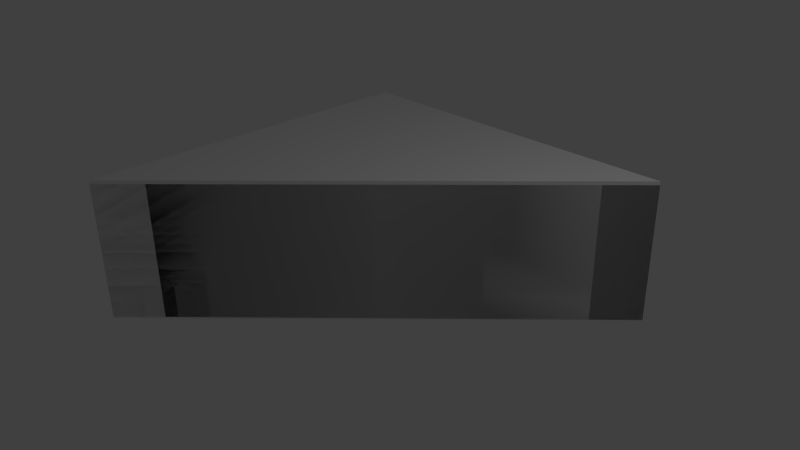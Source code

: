 # Source: f_5x5_Ssq_corner_dbl.blend  (saved by Blender 2.69.0; exported with 4.5.12 LTS)
import bpy
from mathutils import Matrix  # noqa: F401  (used for matrix-valued properties, if any)

bpy.ops.wm.read_factory_settings(use_empty=True)
scene = bpy.context.scene
scene.name = 'Scene'

# ---- collections
col_collection_1 = bpy.data.collections.new('Collection 1'); scene.collection.children.link(col_collection_1)

# ---- materials (node trees are filled in below, after node groups)
mat_material = bpy.data.materials.new('Material')
mat_material.alpha_threshold = 0.0
mat_material.use_transparent_shadow = False
mat_material.roughness = 0.5
mat_material.line_color = (0.0, 0.0, 0.0, 1.0)

# ---- material node trees

# ---- world
world_world = bpy.data.worlds.new('World'); scene.world = world_world
world_world.color = (0.05088, 0.05088, 0.05088)
world_world.use_sun_shadow = False
world_world.sun_shadow_jitter_overblur = 0.0
world_world.cycles.sampling_method = 'MANUAL'
world_world.cycles.sample_map_resolution = 256

# ---- cameras
cam_camera = bpy.data.cameras.new('Camera')
cam_camera.clip_end = 100.0
cam_camera.lens = 35.0
cam_camera.sensor_width = 32.0
cam_camera.sensor_height = 18.0
cam_camera.ortho_scale = 7.314
cam_camera.dof.focus_distance = 0.0
cam_camera.dof.aperture_fstop = 128.0

# ---- lights
light_lamp = bpy.data.lights.new('Lamp', 'POINT')
light_lamp.transmission_factor = 0.0
light_lamp.cutoff_distance = 30.0
light_lamp.energy = 100.0
light_lamp.shadow_buffer_clip_start = 1.001
light_lamp.shadow_soft_size = 0.1
light_lamp.shadow_maximum_resolution = 0.006
light_lamp.use_absolute_resolution = True
light_lamp.cycles.use_multiple_importance_sampling = False

# ---- meshes
me_cube_001 = bpy.data.meshes.new('Cube.001')
me_cube_001.from_pydata([(-2.5, -2.5, -1.0), (-2.5, 2.5, -1.0), (2.5, 2.5, -1.0), (1.49e-07, -1.49e-07, -1.0), (-2.5, -2.5, 1.025), (-2.5, 2.5, 1.025), (2.5, 2.5, 1.025), (1.49e-07, -1.49e-07, 1.025)], [], [(4, 5, 1, 0), (5, 6, 2, 1), (6, 7, 3, 2), (7, 4, 0, 3), (0, 1, 2, 3), (7, 6, 5, 4)])
me_cube_001.use_remesh_preserve_volume = False
me_cube_001.use_remesh_preserve_attributes = False
me_cube_001.use_mirror_vertex_groups = False
me_cube_001.update()
me_cube = bpy.data.meshes.new('Cube')
me_cube.from_pydata([(-0.025, 2.475, 1.0), (-1.669e-06, 2.5, 0.975), (-2.5, -2.5, 0.975), (-1.669e-06, -1.431e-06, 0.975), (-2.5, 2.5, 0.975), (-2.5, 4.768e-07, 0.975), (-2.475, -0.01667, 1.0), (2.5, 2.5, 0.975), (-0.03334, -0.01667, 1.0), (-2.475, -2.467, 1.0), (-0.025, 0.025, 1.0), (-2.475, 2.475, 1.0), (-2.475, 0.025, 1.0), (0.01667, 2.475, 1.0), (0.01667, 0.03333, 1.0), (2.467, 2.475, 1.0), (-0.025, 2.475, -1.0), (-1.669e-06, 2.5, -0.975), (-2.5, -2.5, -0.975), (-1.669e-06, -1.431e-06, -0.975), (-2.5, 2.5, -0.975), (-2.5, 4.768e-07, -0.975), (-2.475, -0.01667, -1.0), (2.5, 2.5, -0.975), (-0.03334, -0.01667, -1.0), (-2.475, -2.467, -1.0), (-0.025, 0.025, -1.0), (-2.475, 2.475, -1.0), (-2.475, 0.025, -1.0), (0.01667, 2.475, -1.0), (0.01667, 0.03333, -1.0), (2.467, 2.475, -1.0)], [], [(1, 3, 14, 13), (5, 21, 18, 2), (13, 14, 15), (4, 5, 12, 11), (1, 4, 11, 0), (3, 1, 0, 10), (17, 20, 4, 1), (12, 10, 0, 11), (2, 3, 8, 9), (5, 2, 9, 6), (9, 8, 6), (23, 7, 3, 19), (5, 3, 10, 12), (3, 5, 6, 8), (3, 7, 15, 14), (7, 1, 13, 15), (7, 23, 17, 1), (4, 20, 21, 5), (17, 29, 30, 19), (29, 31, 30), (20, 27, 28, 21), (17, 16, 27, 20), (19, 26, 16, 17), (28, 27, 16, 26), (18, 25, 24, 19), (21, 22, 25, 18), (25, 22, 24), (21, 28, 26, 19), (19, 24, 22, 21), (19, 30, 31, 23), (23, 31, 29, 17), (2, 18, 19, 3)])
_uv = me_cube.uv_layers.new(name='UVMap')
_uv.uv.foreach_set('vector', [0.6011, 0.4375, 0.3358, 0.4375, 0.3578, 0.4283, 0.5911, 0.4283, 0.8938, 0.2485, 0.7366, 0.2485, 0.7366, 0.0469, 0.8938, 0.0469, 0.5911, 0.4283, 0.3578, 0.4283, 0.5911, 0.1942, 0.6011, 0.7028, 0.3358, 0.7028, 0.3514, 0.6872, 0.5855, 0.6872, 0.6011, 0.4375, 0.6011, 0.7028, 0.5855, 0.6872, 0.5855, 0.4531, 0.3358, 0.4375, 0.6011, 0.4375, 0.5855, 0.4531, 0.3514, 0.4531, 0.9272, 0.7471, 0.9272, 0.9486, 0.77, 0.9486, 0.77, 0.7471, 0.3514, 0.6872, 0.3514, 0.4531, 0.5855, 0.4531, 0.5855, 0.6872, 0.07043, 0.7028, 0.3358, 0.4375, 0.3266, 0.4595, 0.09254, 0.6927, 0.3358, 0.7028, 0.07043, 0.7028, 0.09254, 0.6927, 0.3266, 0.6927, 0.09254, 0.6927, 0.3266, 0.4595, 0.3266, 0.6927, 0.6349, 0.7977, 0.6349, 0.955, 0.3499, 0.955, 0.3499, 0.7977, 0.3358, 0.7028, 0.3358, 0.4375, 0.3514, 0.4531, 0.3514, 0.6872, 0.3358, 0.4375, 0.3358, 0.7028, 0.3266, 0.6927, 0.3266, 0.4595, 0.3358, 0.4375, 0.6011, 0.1721, 0.5911, 0.1942, 0.3578, 0.4283, 0.6011, 0.1721, 0.6011, 0.4375, 0.5911, 0.4283, 0.5911, 0.1942, 0.77, 0.5455, 0.9272, 0.5455, 0.9272, 0.7471, 0.77, 0.7471, 0.8938, 0.4501, 0.7366, 0.4501, 0.7366, 0.2485, 0.8938, 0.2485, 0.05886, 0.3182, 0.06892, 0.3274, 0.3022, 0.3274, 0.3242, 0.3182, 0.06892, 0.3274, 0.06892, 0.5614, 0.3022, 0.3274, 0.05886, 0.05283, 0.07452, 0.06848, 0.3086, 0.06848, 0.3242, 0.05283, 0.05886, 0.3182, 0.07452, 0.3025, 0.07452, 0.06848, 0.05886, 0.05283, 0.3242, 0.3182, 0.3086, 0.3025, 0.07452, 0.3025, 0.05886, 0.3182, 0.3086, 0.06848, 0.07452, 0.06848, 0.07452, 0.3025, 0.3086, 0.3025, 0.5896, 0.05283, 0.5675, 0.06289, 0.3334, 0.2961, 0.3242, 0.3182, 0.3242, 0.05283, 0.3334, 0.06289, 0.5675, 0.06289, 0.5896, 0.05283, 0.5675, 0.06289, 0.3334, 0.06289, 0.3334, 0.2961, 0.3242, 0.05283, 0.3086, 0.06848, 0.3086, 0.3025, 0.3242, 0.3182, 0.3242, 0.3182, 0.3334, 0.2961, 0.3334, 0.06289, 0.3242, 0.05283, 0.3242, 0.3182, 0.3022, 0.3274, 0.06892, 0.5614, 0.05886, 0.5835, 0.05886, 0.5835, 0.06892, 0.5614, 0.06892, 0.3274, 0.05886, 0.3182, 0.06478, 0.955, 0.06478, 0.7977, 0.3499, 0.7977, 0.3499, 0.955])
_uv.active_render = True
_uv = me_cube.uv_layers.new(name='UVMap.001')
_uv.uv.foreach_set('vector', [0.6011, 0.4375, 0.3358, 0.4375, 0.3578, 0.4283, 0.5911, 0.4283, 0.8938, 0.2485, 0.7366, 0.2485, 0.7366, 0.0469, 0.8938, 0.0469, 0.5911, 0.4283, 0.3578, 0.4283, 0.5911, 0.1942, 0.6011, 0.7028, 0.3358, 0.7028, 0.3514, 0.6872, 0.5855, 0.6872, 0.6011, 0.4375, 0.6011, 0.7028, 0.5855, 0.6872, 0.5855, 0.4531, 0.3358, 0.4375, 0.6011, 0.4375, 0.5855, 0.4531, 0.3514, 0.4531, 0.9272, 0.7471, 0.9272, 0.9486, 0.77, 0.9486, 0.77, 0.7471, 0.3514, 0.6872, 0.3514, 0.4531, 0.5855, 0.4531, 0.5855, 0.6872, 0.07043, 0.7028, 0.3358, 0.4375, 0.3266, 0.4595, 0.09254, 0.6927, 0.3358, 0.7028, 0.07043, 0.7028, 0.09254, 0.6927, 0.3266, 0.6927, 0.09254, 0.6927, 0.3266, 0.4595, 0.3266, 0.6927, 0.6349, 0.7977, 0.6349, 0.955, 0.3499, 0.955, 0.3499, 0.7977, 0.3358, 0.7028, 0.3358, 0.4375, 0.3514, 0.4531, 0.3514, 0.6872, 0.3358, 0.4375, 0.3358, 0.7028, 0.3266, 0.6927, 0.3266, 0.4595, 0.3358, 0.4375, 0.6011, 0.1721, 0.5911, 0.1942, 0.3578, 0.4283, 0.6011, 0.1721, 0.6011, 0.4375, 0.5911, 0.4283, 0.5911, 0.1942, 0.77, 0.5455, 0.9272, 0.5455, 0.9272, 0.7471, 0.77, 0.7471, 0.8938, 0.4501, 0.7366, 0.4501, 0.7366, 0.2485, 0.8938, 0.2485, 0.05886, 0.3182, 0.06892, 0.3274, 0.3022, 0.3274, 0.3242, 0.3182, 0.06892, 0.3274, 0.06892, 0.5614, 0.3022, 0.3274, 0.05886, 0.05283, 0.07452, 0.06848, 0.3086, 0.06848, 0.3242, 0.05283, 0.05886, 0.3182, 0.07452, 0.3025, 0.07452, 0.06848, 0.05886, 0.05283, 0.3242, 0.3182, 0.3086, 0.3025, 0.07452, 0.3025, 0.05886, 0.3182, 0.3086, 0.06848, 0.07452, 0.06848, 0.07452, 0.3025, 0.3086, 0.3025, 0.5896, 0.05283, 0.5675, 0.06289, 0.3334, 0.2961, 0.3242, 0.3182, 0.3242, 0.05283, 0.3334, 0.06289, 0.5675, 0.06289, 0.5896, 0.05283, 0.5675, 0.06289, 0.3334, 0.06289, 0.3334, 0.2961, 0.3242, 0.05283, 0.3086, 0.06848, 0.3086, 0.3025, 0.3242, 0.3182, 0.3242, 0.3182, 0.3334, 0.2961, 0.3334, 0.06289, 0.3242, 0.05283, 0.3242, 0.3182, 0.3022, 0.3274, 0.06892, 0.5614, 0.05886, 0.5835, 0.05886, 0.5835, 0.06892, 0.5614, 0.06892, 0.3274, 0.05886, 0.3182, 0.06478, 0.955, 0.06478, 0.7977, 0.3499, 0.7977, 0.3499, 0.955])
me_cube.materials.append(mat_material)
me_cube.use_remesh_preserve_volume = False
me_cube.use_remesh_preserve_attributes = False
me_cube.use_mirror_vertex_groups = False
me_cube.update()

# ---- objects
ob_ucx_f_5x5_ssq_corner_dbl = bpy.data.objects.new('UCX_f_5x5_Ssq_corner_dbl', me_cube_001)
ob_f_5x5_ssq_corner_dbl = bpy.data.objects.new('f_5x5_Ssq_corner_dbl', me_cube)
ob_lamp = bpy.data.objects.new('Lamp', light_lamp)
ob_camera = bpy.data.objects.new('Camera', cam_camera)

# ---- transforms, parenting, visibility, modifiers, constraints
ob_ucx_f_5x5_ssq_corner_dbl.location = (0.0, 0.0, 0.0)
ob_ucx_f_5x5_ssq_corner_dbl.hide_viewport = True
ob_ucx_f_5x5_ssq_corner_dbl.lineart.crease_threshold = 0.0
ob_f_5x5_ssq_corner_dbl.location = (0.0, 0.0, 0.0)
ob_f_5x5_ssq_corner_dbl.lock_rotations_4d = False
ob_f_5x5_ssq_corner_dbl.empty_display_type = 'ARROWS'
ob_f_5x5_ssq_corner_dbl.lineart.crease_threshold = 0.0
ob_lamp.location = (4.076, 1.005, 5.904)
ob_lamp.rotation_euler = (0.6503, 0.05522, 1.866)
ob_lamp.lock_rotations_4d = False
ob_lamp.empty_display_type = 'ARROWS'
ob_lamp.color = (0.0, 0.0, 0.0, 0.0)
ob_lamp.hide_viewport = True
ob_lamp.lineart.crease_threshold = 0.0
ob_camera.location = (7.481, -6.508, 5.344)
ob_camera.rotation_euler = (1.109, 0.01082, 0.8149)
ob_camera.lock_rotations_4d = False
ob_camera.empty_display_type = 'ARROWS'
ob_camera.color = (0.0, 0.0, 0.0, 0.0)
ob_camera.hide_viewport = True
ob_camera.display_type = 'WIRE'
ob_camera.lineart.crease_threshold = 0.0

# ---- collection membership
col_collection_1.objects.link(ob_ucx_f_5x5_ssq_corner_dbl)
col_collection_1.objects.link(ob_f_5x5_ssq_corner_dbl)
col_collection_1.objects.link(ob_lamp)
col_collection_1.objects.link(ob_camera)

# ---- scene / render settings (as saved in the file)
scene.camera = ob_camera
scene.frame_start = 1; scene.frame_end = 250; scene.frame_set(1)
scene.render.engine = 'BLENDER_EEVEE_NEXT'
scene.render.image_settings.compression = 90
scene.render.resolution_percentage = 50
scene.render.dither_intensity = 0.0
scene.cycles.use_denoising = False
scene.cycles.samples = 10
scene.cycles.sampling_pattern = 'TABULATED_SOBOL'
scene.cycles.light_sampling_threshold = 0.0
scene.cycles.use_adaptive_sampling = False
scene.cycles.use_light_tree = False
scene.cycles.blur_glossy = 0.0
scene.cycles.volume_bounces = 1
scene.cycles.pixel_filter_type = 'GAUSSIAN'
scene.cycles.sample_clamp_indirect = 0.0
scene.view_settings.view_transform = 'Standard'
bpy.context.view_layer.update()
